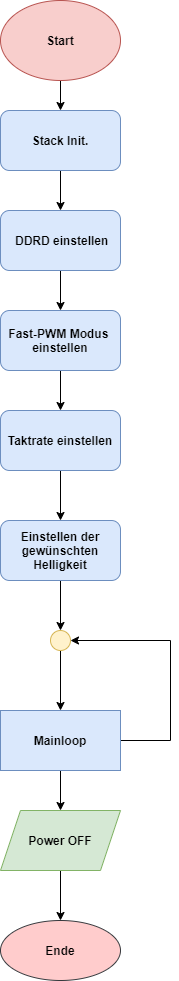

The diagram above was exported from draw.io. Its source (the exported page's mxGraphModel, read from the mxfile embedded in the PNG):
<mxGraphModel dx="1422" dy="762" grid="1" gridSize="10" guides="1" tooltips="1" connect="1" arrows="1" fold="1" page="1" pageScale="1" pageWidth="827" pageHeight="1169" math="0" shadow="0">
  <root>
    <mxCell id="0" />
    <mxCell id="1" parent="0" />
    <mxCell id="Tuz-pfqD7sdn_m_n5822-3" value="" style="edgeStyle=orthogonalEdgeStyle;rounded=0;orthogonalLoop=1;jettySize=auto;html=1;" parent="1" source="Tuz-pfqD7sdn_m_n5822-1" target="Tuz-pfqD7sdn_m_n5822-2" edge="1">
      <mxGeometry relative="1" as="geometry" />
    </mxCell>
    <mxCell id="Tuz-pfqD7sdn_m_n5822-1" value="&lt;b&gt;Start&lt;/b&gt;" style="ellipse;whiteSpace=wrap;html=1;fillColor=#f8cecc;strokeColor=#b85450;" parent="1" vertex="1">
      <mxGeometry x="340" y="10" width="120" height="80" as="geometry" />
    </mxCell>
    <mxCell id="Tuz-pfqD7sdn_m_n5822-5" value="" style="edgeStyle=orthogonalEdgeStyle;rounded=0;orthogonalLoop=1;jettySize=auto;html=1;" parent="1" source="Tuz-pfqD7sdn_m_n5822-2" target="Tuz-pfqD7sdn_m_n5822-4" edge="1">
      <mxGeometry relative="1" as="geometry" />
    </mxCell>
    <mxCell id="Tuz-pfqD7sdn_m_n5822-2" value="&lt;b&gt;Stack Init.&lt;/b&gt;" style="rounded=1;whiteSpace=wrap;html=1;fillColor=#dae8fc;strokeColor=#6c8ebf;" parent="1" vertex="1">
      <mxGeometry x="340" y="120" width="120" height="60" as="geometry" />
    </mxCell>
    <mxCell id="Tuz-pfqD7sdn_m_n5822-7" value="" style="edgeStyle=orthogonalEdgeStyle;rounded=0;orthogonalLoop=1;jettySize=auto;html=1;" parent="1" source="Tuz-pfqD7sdn_m_n5822-4" target="Tuz-pfqD7sdn_m_n5822-6" edge="1">
      <mxGeometry relative="1" as="geometry" />
    </mxCell>
    <mxCell id="Tuz-pfqD7sdn_m_n5822-4" value="&lt;b&gt;&amp;nbsp;DDRD einstellen&lt;/b&gt;" style="whiteSpace=wrap;html=1;rounded=1;strokeColor=#6c8ebf;fillColor=#dae8fc;" parent="1" vertex="1">
      <mxGeometry x="340" y="220" width="120" height="60" as="geometry" />
    </mxCell>
    <mxCell id="QUnkbK7OSTiJaS3N3Xbe-10" value="" style="edgeStyle=orthogonalEdgeStyle;rounded=0;orthogonalLoop=1;jettySize=auto;html=1;" edge="1" parent="1" source="Tuz-pfqD7sdn_m_n5822-6" target="QUnkbK7OSTiJaS3N3Xbe-9">
      <mxGeometry relative="1" as="geometry" />
    </mxCell>
    <mxCell id="Tuz-pfqD7sdn_m_n5822-6" value="&lt;b&gt;Fast-PWM Modus&amp;nbsp;&lt;br&gt;einstellen&lt;br&gt;&lt;/b&gt;" style="whiteSpace=wrap;html=1;rounded=1;strokeColor=#6c8ebf;fillColor=#dae8fc;" parent="1" vertex="1">
      <mxGeometry x="340" y="320" width="120" height="60" as="geometry" />
    </mxCell>
    <mxCell id="QUnkbK7OSTiJaS3N3Xbe-12" value="" style="edgeStyle=orthogonalEdgeStyle;rounded=0;orthogonalLoop=1;jettySize=auto;html=1;" edge="1" parent="1" source="QUnkbK7OSTiJaS3N3Xbe-9" target="QUnkbK7OSTiJaS3N3Xbe-11">
      <mxGeometry relative="1" as="geometry" />
    </mxCell>
    <mxCell id="QUnkbK7OSTiJaS3N3Xbe-9" value="&lt;b&gt;Taktrate einstellen&lt;/b&gt;" style="whiteSpace=wrap;html=1;rounded=1;strokeColor=#6c8ebf;fillColor=#dae8fc;" vertex="1" parent="1">
      <mxGeometry x="340" y="420" width="120" height="60" as="geometry" />
    </mxCell>
    <mxCell id="QUnkbK7OSTiJaS3N3Xbe-14" value="" style="edgeStyle=orthogonalEdgeStyle;rounded=0;orthogonalLoop=1;jettySize=auto;html=1;" edge="1" parent="1" source="QUnkbK7OSTiJaS3N3Xbe-11" target="QUnkbK7OSTiJaS3N3Xbe-13">
      <mxGeometry relative="1" as="geometry" />
    </mxCell>
    <mxCell id="QUnkbK7OSTiJaS3N3Xbe-11" value="&lt;b&gt;Einstellen der gewünschten Helligkeit&lt;/b&gt;" style="whiteSpace=wrap;html=1;rounded=1;strokeColor=#6c8ebf;fillColor=#dae8fc;" vertex="1" parent="1">
      <mxGeometry x="340" y="530" width="120" height="60" as="geometry" />
    </mxCell>
    <mxCell id="QUnkbK7OSTiJaS3N3Xbe-16" value="" style="edgeStyle=orthogonalEdgeStyle;rounded=0;orthogonalLoop=1;jettySize=auto;html=1;" edge="1" parent="1" source="QUnkbK7OSTiJaS3N3Xbe-13" target="QUnkbK7OSTiJaS3N3Xbe-15">
      <mxGeometry relative="1" as="geometry" />
    </mxCell>
    <mxCell id="QUnkbK7OSTiJaS3N3Xbe-13" value="" style="ellipse;whiteSpace=wrap;html=1;aspect=fixed;fillColor=#fff2cc;strokeColor=#d6b656;" vertex="1" parent="1">
      <mxGeometry x="390" y="640" width="20" height="20" as="geometry" />
    </mxCell>
    <mxCell id="QUnkbK7OSTiJaS3N3Xbe-18" value="" style="edgeStyle=orthogonalEdgeStyle;rounded=0;orthogonalLoop=1;jettySize=auto;html=1;entryX=1;entryY=0.5;entryDx=0;entryDy=0;" edge="1" parent="1" source="QUnkbK7OSTiJaS3N3Xbe-15" target="QUnkbK7OSTiJaS3N3Xbe-13">
      <mxGeometry relative="1" as="geometry">
        <mxPoint x="540" y="750" as="targetPoint" />
        <Array as="points">
          <mxPoint x="510" y="750" />
          <mxPoint x="510" y="650" />
        </Array>
      </mxGeometry>
    </mxCell>
    <mxCell id="QUnkbK7OSTiJaS3N3Xbe-23" value="" style="edgeStyle=orthogonalEdgeStyle;rounded=0;orthogonalLoop=1;jettySize=auto;html=1;" edge="1" parent="1" source="QUnkbK7OSTiJaS3N3Xbe-15" target="QUnkbK7OSTiJaS3N3Xbe-22">
      <mxGeometry relative="1" as="geometry" />
    </mxCell>
    <mxCell id="QUnkbK7OSTiJaS3N3Xbe-15" value="&lt;b&gt;Mainloop&lt;/b&gt;" style="whiteSpace=wrap;html=1;strokeColor=#6c8ebf;fillColor=#dae8fc;" vertex="1" parent="1">
      <mxGeometry x="340" y="720" width="120" height="60" as="geometry" />
    </mxCell>
    <mxCell id="QUnkbK7OSTiJaS3N3Xbe-25" value="" style="edgeStyle=orthogonalEdgeStyle;rounded=0;orthogonalLoop=1;jettySize=auto;html=1;" edge="1" parent="1" source="QUnkbK7OSTiJaS3N3Xbe-22" target="QUnkbK7OSTiJaS3N3Xbe-24">
      <mxGeometry relative="1" as="geometry" />
    </mxCell>
    <mxCell id="QUnkbK7OSTiJaS3N3Xbe-22" value="&lt;b&gt;Power OFF&lt;/b&gt;" style="shape=parallelogram;perimeter=parallelogramPerimeter;whiteSpace=wrap;html=1;fixedSize=1;fillColor=#d5e8d4;strokeColor=#82b366;" vertex="1" parent="1">
      <mxGeometry x="340" y="820" width="120" height="60" as="geometry" />
    </mxCell>
    <mxCell id="QUnkbK7OSTiJaS3N3Xbe-24" value="&lt;b&gt;Ende&lt;/b&gt;" style="ellipse;whiteSpace=wrap;html=1;strokeColor=#36393d;fillColor=#ffcccc;" vertex="1" parent="1">
      <mxGeometry x="340" y="930" width="120" height="60" as="geometry" />
    </mxCell>
  </root>
</mxGraphModel>